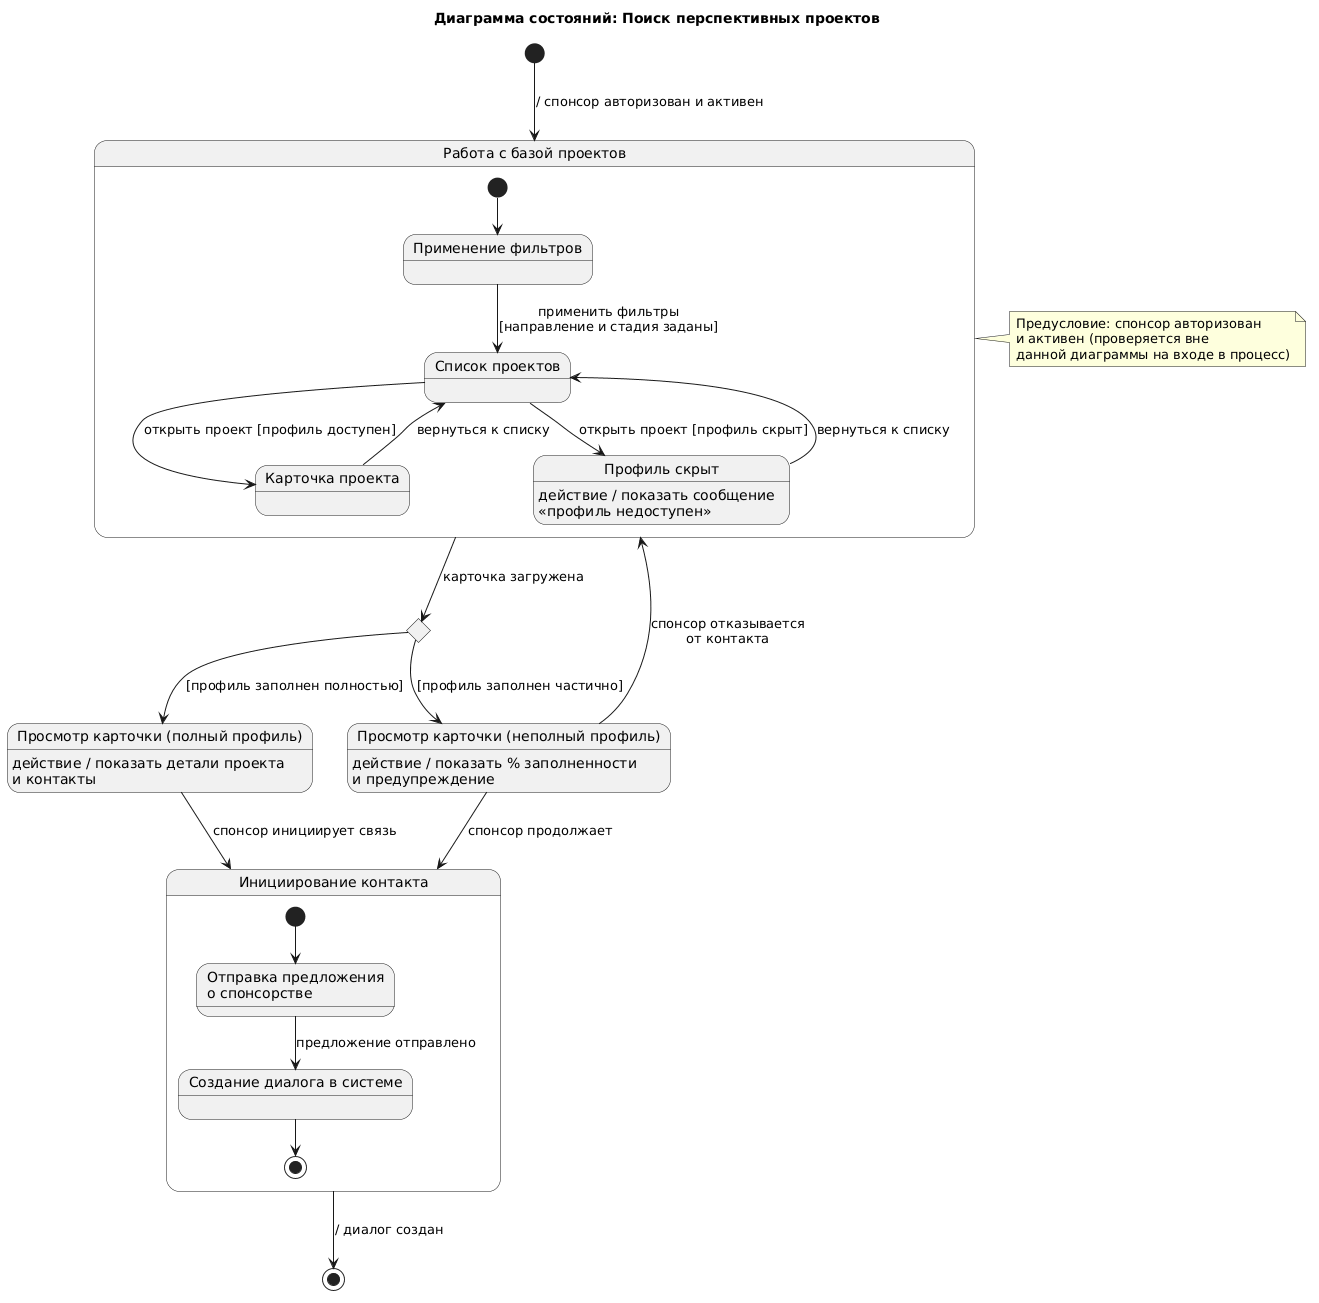

The diagram above was rendered by PlantUML. Its source (embedded in the PNG):
@startuml
title Диаграмма состояний: Поиск перспективных проектов

[*] --> РаботаСБазой : / спонсор авторизован и активен

state "Работа с базой проектов" as РаботаСБазой {
    [*] --> ПрименениеФильтров
    
    state "Применение фильтров" as ПрименениеФильтров
    state "Список проектов" as Список
    state "Карточка проекта" as Карточка
    
    ПрименениеФильтров --> Список : применить фильтры\n[направление и стадия заданы]
    Список --> Карточка : открыть проект [профиль доступен]
    Список --> ПрофильСкрыт : открыть проект [профиль скрыт]
    Карточка --> Список : вернуться к списку
    
    state "Профиль скрыт" as ПрофильСкрыт
    ПрофильСкрыт : действие / показать сообщение\n«профиль недоступен»
    ПрофильСкрыт --> Список : вернуться к списку
}

РаботаСБазой --> ПроверкаПолноты : карточка загружена

state "Проверка полноты профиля" as ПроверкаПолноты <<choice>>
ПроверкаПолноты --> ПросмотрПолный : [профиль заполнен полностью]
ПроверкаПолноты --> ПросмотрНеполный : [профиль заполнен частично]

state "Просмотр карточки (полный профиль)" as ПросмотрПолный
ПросмотрПолный : действие / показать детали проекта\nи контакты

state "Просмотр карточки (неполный профиль)" as ПросмотрНеполный
ПросмотрНеполный : действие / показать % заполненности\nи предупреждение

ПросмотрПолный --> ИнициированиеКонтакта : спонсор инициирует связь
ПросмотрНеполный --> ИнициированиеКонтакта : спонсор продолжает
ПросмотрНеполный --> РаботаСБазой : спонсор отказывается\nот контакта

state "Инициирование контакта" as ИнициированиеКонтакта {
    [*] --> ОтправкаПредложения
    state "Отправка предложения\nо спонсорстве" as ОтправкаПредложения
    state "Создание диалога в системе" as СозданиеДиалога
    
    ОтправкаПредложения --> СозданиеДиалога : предложение отправлено
    СозданиеДиалога --> [*]
}

ИнициированиеКонтакта --> [*] : / диалог создан

note right of РаботаСБазой
  Предусловие: спонсор авторизован
  и активен (проверяется вне
  данной диаграммы на входе в процесс)
end note
@enduml